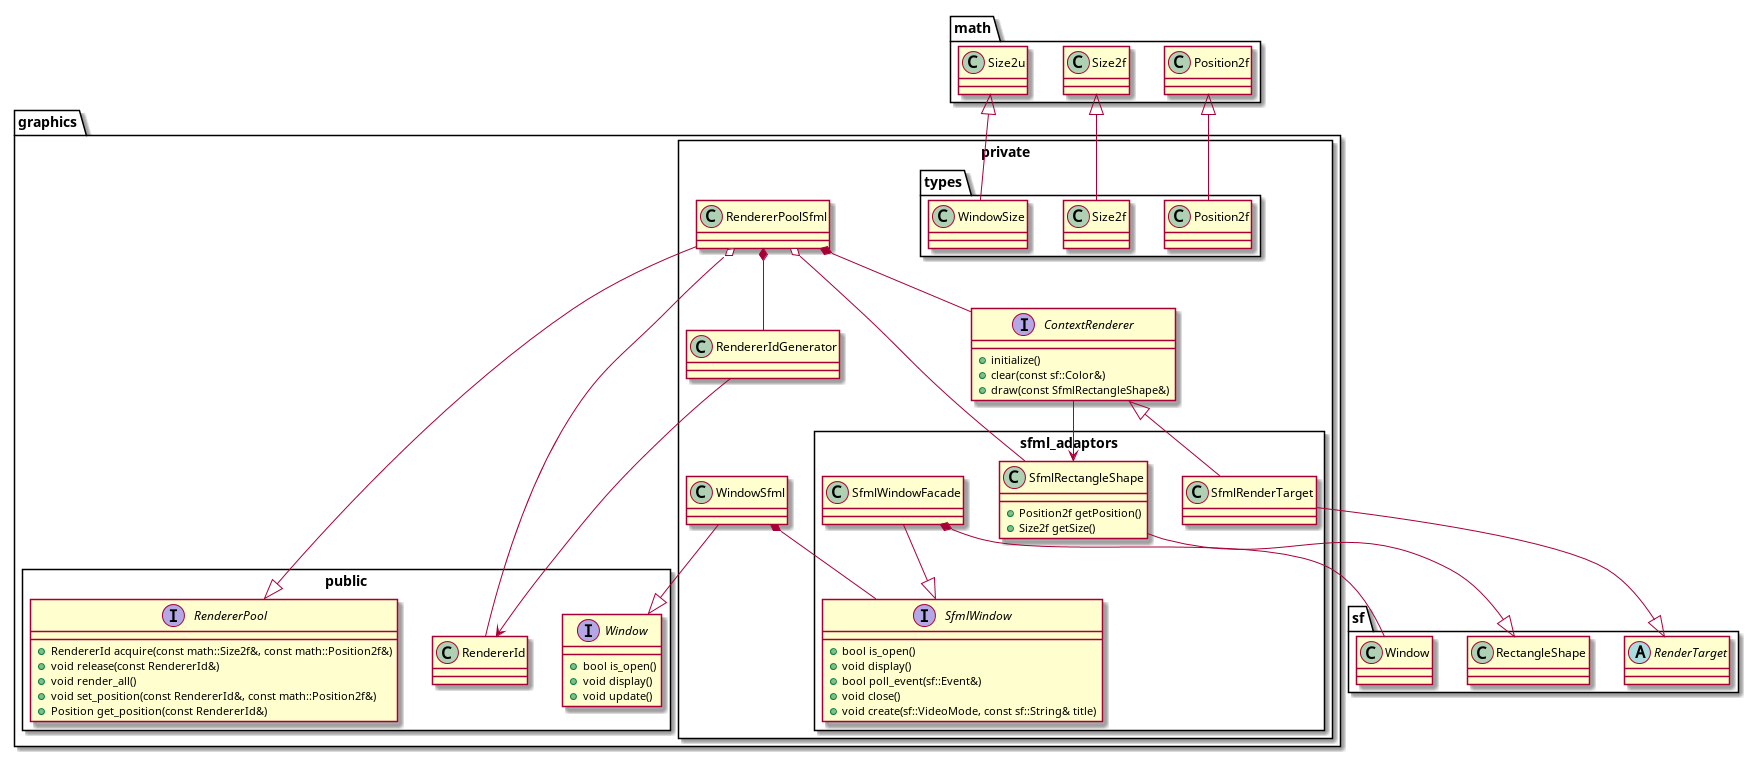

The diagram above was rendered by PlantUML. Its source (embedded in the PNG):
@startuml

namespace sf{
	class RectangleShape
    class Window
    abstract class RenderTarget
}

namespace graphics {
package public  <<Rectangle>> {

    interface RendererPool{
      + RendererId acquire(const math::Size2f&, const math::Position2f&)
      + void release(const RendererId&)
      + void render_all()
      + void set_position(const RendererId&, const math::Position2f&)
      + Position get_position(const RendererId&)
    }
    interface Window{
      + bool is_open()
      + void display()
      + void update()
    }
    class RendererId
  }
  package private  <<Rectangle>> {

  	package types{
      math.Position2f <|-- Position2f
      math.Size2f <|-- Size2f
      math.Size2u <|-- WindowSize
    }
    
    package sfml_adaptors  <<Rectangle>> {
    
        interface SfmlWindow{
        	+ bool is_open()
    		+ void display()
    		+ bool poll_event(sf::Event&)
    		+ void close()
    		+ void create(sf::VideoMode, const sf::String& title)
        }
        
        class SfmlWindowFacade
        SfmlWindowFacade --|> SfmlWindow
        SfmlWindowFacade *-down- sf.Window
        
        class SfmlRenderTarget
    	SfmlRenderTarget -down-|> sf.RenderTarget 
        
        
        class SfmlRectangleShape{
        	+ Position2f getPosition()
            + Size2f getSize()
        }
   		SfmlRectangleShape --|> sf.RectangleShape
    
    }
  	class WindowSfml
    WindowSfml --|> Window
    WindowSfml *-- SfmlWindow
    
    interface ContextRenderer{
    	+ initialize()
        + clear(const sf::Color&)
        + draw(const SfmlRectangleShape&)
    }
    ContextRenderer --> SfmlRectangleShape
    ContextRenderer <|-- SfmlRenderTarget
        
    class RendererPoolSfml{
    }
    RendererPoolSfml --|> RendererPool
    RendererPoolSfml o-- RendererId
    RendererPoolSfml o-- SfmlRectangleShape
    RendererPoolSfml *-- RendererIdGenerator
    RendererPoolSfml *-- ContextRenderer
    
    class RendererIdGenerator
    RendererIdGenerator --> RendererId
  }
  
  
}

@enduml